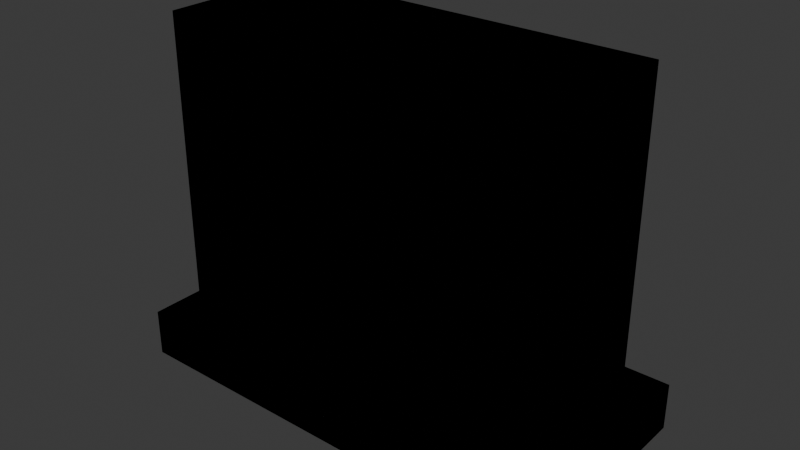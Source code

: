 # Source: Fence.blend  (saved by Blender 4.2.66; exported with 4.5.12 LTS)
import bpy
from mathutils import Matrix  # noqa: F401  (used for matrix-valued properties, if any)

bpy.ops.wm.read_factory_settings(use_empty=True)
scene = bpy.context.scene
scene.name = 'Scene'

# ---- collections
col_collection = bpy.data.collections.new('Collection'); scene.collection.children.link(col_collection)

# ---- materials (node trees are filled in below, after node groups)
mat_material_001 = bpy.data.materials.new('Material.001')
mat_material_002 = bpy.data.materials.new('Material.002')

# ---- material node trees
mat_material_001.use_nodes = True; mat_material_001.node_tree.nodes.clear()
_N = mat_material_001.node_tree.nodes; _L = mat_material_001.node_tree.links
n0 = _N.new('ShaderNodeBsdfPrincipled'); n0.name = 'Principled BSDF'; n0.location = (10, 300)
n1 = _N.new('ShaderNodeOutputMaterial'); n1.name = 'Material Output'; n1.location = (300, 300)
_L.new(n0.outputs[0], n1.inputs[0])
n1.is_active_output = True
mat_material_002.use_nodes = True; mat_material_002.node_tree.nodes.clear()
_N = mat_material_002.node_tree.nodes; _L = mat_material_002.node_tree.links
n0 = _N.new('ShaderNodeBsdfPrincipled'); n0.name = 'Principled BSDF'; n0.location = (10, 300)
n1 = _N.new('ShaderNodeOutputMaterial'); n1.name = 'Material Output'; n1.location = (300, 300)
_L.new(n0.outputs[0], n1.inputs[0])
n1.is_active_output = True

# ---- world
world_world = bpy.data.worlds.new('World'); scene.world = world_world
world_world.use_nodes = True; world_world.node_tree.nodes.clear()
_N = world_world.node_tree.nodes; _L = world_world.node_tree.links
n0 = _N.new('ShaderNodeOutputWorld'); n0.name = 'World Output'; n0.location = (300, 300)
n1 = _N.new('ShaderNodeBackground'); n1.name = 'Background'; n1.location = (10, 300)
n1.inputs[0].default_value = (0.05088, 0.05088, 0.05088, 1.0)
_L.new(n1.outputs[0], n0.inputs[0])
n0.is_active_output = True
world_world.color = (0.05088, 0.05088, 0.05088)
world_world.sun_shadow_jitter_overblur = 0.0

# ---- meshes
me_cube_001 = bpy.data.meshes.new('Cube.001')
me_cube_001.from_pydata([(-0.3679, -0.4327, 2.0), (-1.104, -0.4327, 2.0), (0.3679, -0.4327, 2.0), (-1.104, 0.4327, 2.0), (0.3679, 0.4327, 2.0), (1.104, -0.4327, 2.0), (-0.3679, 0.4327, 2.0), (1.104, 0.4327, 2.0), (-1.104, -0.4327, 0.2692), (-1.104, 0.4327, 0.2692), (1.104, 0.4327, 0.2692), (1.104, -0.4327, 0.2692), (-1.275, 0.6041, 0.0), (-1.275, -0.6041, 0.0), (-1.275, 0.6041, 0.2692), (1.275, 0.6041, 0.0), (1.275, 0.6041, 0.2692), (1.275, -0.6041, 0.0), (1.275, -0.6041, 0.2692), (-1.275, -0.6041, 0.2692), (0.3679, -0.4327, 0.2692), (-0.3679, -0.4327, 0.2692), (-0.3679, 0.4327, 0.2692), (0.3679, 0.4327, 0.2692), (0.425, 0.6041, 0.0), (-0.425, 0.6041, 0.0), (-0.425, -0.6041, 0.0), (0.425, -0.6041, 0.0), (0.425, -0.6041, 0.2692), (-0.425, -0.6041, 0.2692), (-0.425, 0.6041, 0.2692), (0.425, 0.6041, 0.2692)], [], [(8, 1, 3, 9), (23, 4, 7, 10), (10, 7, 5, 11), (21, 0, 1, 8), (6, 3, 1, 0), (22, 23, 31, 30), (10, 11, 18, 16), (8, 9, 14, 19), (9, 22, 30, 14), (26, 29, 19, 13), (15, 16, 18, 17), (24, 31, 16, 15), (13, 19, 14, 12), (20, 21, 29, 28), (23, 10, 16, 31), (11, 20, 28, 18), (21, 8, 19, 29), (12, 14, 30, 25), (25, 30, 31, 24), (17, 18, 28, 27), (27, 28, 29, 26), (7, 4, 2, 5), (4, 6, 0, 2), (11, 5, 2, 20), (20, 2, 0, 21), (9, 3, 6, 22), (22, 6, 4, 23)])
me_cube_001.polygons.foreach_set('material_index', [0, 0, 0, 0, 0, 0, 0, 0, 0, 0, 0, 0, 0, 0, 0, 0, 0, 0, 0, 0, 0, 0, 1, 0, 1, 0, 1])
_uv = me_cube_001.uv_layers.new(name='UVMap')
_uv.uv.foreach_set('vector', [0.6637, 0.575, 0.6637, 0.9327, 0.4848, 0.9327, 0.4848, 0.575, 0.3619, 0.1917, 0.004164, 0.1917, 0.004164, 0.03958, 0.3619, 0.03958, 0.4057, 0.575, 0.4057, 0.9327, 0.2268, 0.9327, 0.2268, 0.575, 0.4411, 0.3438, 0.7988, 0.3438, 0.7988, 0.4958, 0.4411, 0.4958, 0.004164, 0.6917, 0.004164, 0.5396, 0.183, 0.5396, 0.183, 0.6917, 0.3619, 0.3438, 0.3619, 0.1917, 0.3973, 0.1799, 0.3973, 0.3556, 0.4057, 0.575, 0.2268, 0.575, 0.1914, 0.5396, 0.4411, 0.5396, 0.6637, 0.575, 0.4848, 0.575, 0.4494, 0.5396, 0.6991, 0.5396, 0.3619, 0.4958, 0.3619, 0.3438, 0.3973, 0.3556, 0.3973, 0.5313, 0.8072, 0.3556, 0.8628, 0.3556, 0.8628, 0.5313, 0.8072, 0.5313, 0.7075, 0.5396, 0.7631, 0.5396, 0.7631, 0.7893, 0.7075, 0.7893, 0.8711, 0.3556, 0.9268, 0.3556, 0.9268, 0.5313, 0.8711, 0.5313, 0.8271, 0.7893, 0.7714, 0.7893, 0.7714, 0.5396, 0.8271, 0.5396, 0.4411, 0.1917, 0.4411, 0.3438, 0.4057, 0.3556, 0.4057, 0.1799, 0.3619, 0.1917, 0.3619, 0.03958, 0.3973, 0.004164, 0.3973, 0.1799, 0.4411, 0.03958, 0.4411, 0.1917, 0.4057, 0.1799, 0.4057, 0.004164, 0.4411, 0.3438, 0.4411, 0.4958, 0.4057, 0.5313, 0.4057, 0.3556, 0.8711, 0.004164, 0.9268, 0.004164, 0.9268, 0.1799, 0.8711, 0.1799, 0.8711, 0.1799, 0.9268, 0.1799, 0.9268, 0.3556, 0.8711, 0.3556, 0.8072, 0.004164, 0.8628, 0.004164, 0.8628, 0.1799, 0.8072, 0.1799, 0.8072, 0.1799, 0.8628, 0.1799, 0.8628, 0.3556, 0.8072, 0.3556, 0.004164, 0.9958, 0.004164, 0.8438, 0.183, 0.8438, 0.183, 0.9958, 0.004164, 0.8438, 0.004164, 0.6917, 0.183, 0.6917, 0.183, 0.8438, 0.4411, 0.03958, 0.7988, 0.03958, 0.7988, 0.1917, 0.4411, 0.1917, 0.4411, 0.1917, 0.7988, 0.1917, 0.7988, 0.3438, 0.4411, 0.3438, 0.3619, 0.4958, 0.004164, 0.4958, 0.004164, 0.3438, 0.3619, 0.3438, 0.3619, 0.3438, 0.004164, 0.3438, 0.004164, 0.1917, 0.3619, 0.1917])
me_cube_001.materials.append(mat_material_001)
me_cube_001.materials.append(mat_material_002)
me_cube_001.update()
me_cube_002 = bpy.data.meshes.new('Cube.002')
me_cube_002.from_pydata([(-1.104, -0.4327, 2.0), (0.0, -0.4327, 2.0), (-1.104, 0.4327, 2.0), (1.104, -0.4327, 2.0), (0.0, 0.4327, 2.0), (1.104, 0.4327, 2.0), (-1.104, -0.4327, 0.2692), (-1.104, 0.4327, 0.2692), (1.104, 0.4327, 0.2692), (1.104, -0.4327, 0.2692), (-1.275, 0.6041, 0.0), (-1.275, -0.6041, 0.0), (-1.275, 0.6041, 0.2692), (1.275, 0.6041, 0.0), (1.275, 0.6041, 0.2692), (1.275, -0.6041, 0.0), (1.275, -0.6041, 0.2692), (-1.275, -0.6041, 0.2692), (0.0, -0.4327, 0.2692), (0.0, 0.4327, 0.2692), (0.0, 0.6041, 0.0), (0.0, -0.6041, 0.0), (0.425, -0.6041, 0.2692), (-0.425, -0.6041, 0.2692), (0.0, 0.6041, 0.2692)], [], [(8, 19, 4, 5), (9, 8, 5, 3), (6, 18, 1, 0), (1, 4, 2, 0), (14, 8, 9, 16), (7, 6, 0, 2), (17, 6, 7, 12), (24, 12, 7, 19), (11, 21, 23, 17), (15, 13, 14, 16), (13, 20, 24, 14), (10, 11, 17, 12), (24, 19, 8, 14), (18, 23, 22), (22, 16, 9, 18), (23, 18, 6, 17), (20, 10, 12, 24), (21, 15, 16, 22), (3, 5, 4, 1), (22, 23, 21), (18, 9, 3, 1), (19, 7, 2, 4)])
_uv = me_cube_002.uv_layers.new(name='UVMap')
_uv.uv.foreach_set('vector', [0.3619, 0.03958, 0.3619, 0.2677, 0.004164, 0.2677, 0.004164, 0.03958, 0.2268, 0.575, 0.4057, 0.575, 0.4057, 0.9327, 0.2268, 0.9327, 0.4411, 0.4958, 0.4411, 0.2677, 0.7988, 0.2677, 0.7988, 0.4958, 0.183, 0.7677, 0.004164, 0.7677, 0.004164, 0.5396, 0.183, 0.5396, 0.4411, 0.5396, 0.4057, 0.575, 0.2268, 0.575, 0.1914, 0.5396, 0.4848, 0.575, 0.6637, 0.575, 0.6637, 0.9327, 0.4848, 0.9327, 0.6991, 0.5396, 0.6637, 0.575, 0.4848, 0.575, 0.4494, 0.5396, 0.3973, 0.2677, 0.3973, 0.5313, 0.3619, 0.4958, 0.3619, 0.2677, 0.8072, 0.5313, 0.8072, 0.2677, 0.8628, 0.3556, 0.8628, 0.5313, 0.7075, 0.7893, 0.7075, 0.5396, 0.7631, 0.5396, 0.7631, 0.7893, 0.8711, 0.5313, 0.8711, 0.2677, 0.9268, 0.2677, 0.9268, 0.5313, 0.8271, 0.5396, 0.8271, 0.7893, 0.7714, 0.7893, 0.7714, 0.5396, 0.3973, 0.2677, 0.3619, 0.2677, 0.3619, 0.03958, 0.3973, 0.004164, 0.4411, 0.2677, 0.4057, 0.3556, 0.4057, 0.1799, 0.4057, 0.1799, 0.4057, 0.004164, 0.4411, 0.03958, 0.4411, 0.2677, 0.4057, 0.3556, 0.4411, 0.2677, 0.4411, 0.4958, 0.4057, 0.5313, 0.8711, 0.2677, 0.8711, 0.004164, 0.9268, 0.004164, 0.9268, 0.2677, 0.8072, 0.2677, 0.8072, 0.004164, 0.8628, 0.004164, 0.8628, 0.1799, 0.183, 0.9958, 0.004164, 0.9958, 0.004164, 0.7677, 0.183, 0.7677, 0.8628, 0.1799, 0.8628, 0.3556, 0.8072, 0.2677, 0.4411, 0.2677, 0.4411, 0.03958, 0.7988, 0.03958, 0.7988, 0.2677, 0.3619, 0.2677, 0.3619, 0.4958, 0.004164, 0.4958, 0.004164, 0.2677])
me_cube_002.materials.append(mat_material_001)
me_cube_002.materials.append(mat_material_002)
me_cube_002.update()
me_cube_004 = bpy.data.meshes.new('Cube.004')
me_cube_004.from_pydata([(-1.104, -0.4327, 2.0), (-1.104, 0.4327, 2.0), (1.104, -0.4327, 2.0), (1.104, 0.4327, 2.0), (-1.104, 0.4327, 0.2692), (1.104, 0.4327, 0.2692), (1.104, -0.4327, 0.2692), (-1.275, 0.6041, 0.0), (-1.275, -0.6041, 0.0), (-1.275, 0.6041, 0.2692), (1.275, 0.6041, 0.0), (1.275, 0.6041, 0.2692), (1.275, -0.6041, 0.0), (1.275, -0.6041, 0.2692), (-1.275, -0.6041, 0.2692), (-1.104, -0.4327, 0.2692), (0.0, 0.6041, 0.0), (0.0, -0.6041, 0.0), (0.0, -0.6041, 0.2692), (0.0, 0.6041, 0.2692)], [], [(4, 19, 9), (5, 4, 1, 3), (6, 5, 3, 2), (11, 5, 6, 13), (4, 15, 0, 1), (14, 15, 4, 9), (8, 17, 18, 14), (12, 10, 11, 13), (10, 16, 19, 11), (7, 8, 14, 9), (19, 4, 5, 11), (18, 13, 6, 15), (16, 7, 9, 19), (15, 14, 18), (17, 12, 13, 18), (2, 3, 1, 0), (15, 6, 2, 0)])
_uv = me_cube_004.uv_layers.new(name='UVMap')
_uv.uv.foreach_set('vector', [0.3619, 0.4958, 0.3973, 0.2677, 0.3973, 0.5313, 0.3619, 0.03958, 0.3619, 0.4958, 0.004164, 0.4958, 0.004164, 0.03958, 0.2268, 0.575, 0.4057, 0.575, 0.4057, 0.9327, 0.2268, 0.9327, 0.4411, 0.5396, 0.4057, 0.575, 0.2268, 0.575, 0.1914, 0.5396, 0.4848, 0.575, 0.6637, 0.575, 0.6637, 0.9327, 0.4848, 0.9327, 0.6991, 0.5396, 0.6637, 0.575, 0.4848, 0.575, 0.4494, 0.5396, 0.8072, 0.5313, 0.8072, 0.2677, 0.8628, 0.2677, 0.8628, 0.5313, 0.7075, 0.7893, 0.7075, 0.5396, 0.7631, 0.5396, 0.7631, 0.7893, 0.8711, 0.5313, 0.8711, 0.2677, 0.9268, 0.2677, 0.9268, 0.5313, 0.8271, 0.5396, 0.8271, 0.7893, 0.7714, 0.7893, 0.7714, 0.5396, 0.3973, 0.2677, 0.3619, 0.4958, 0.3619, 0.03958, 0.3973, 0.004164, 0.4057, 0.2677, 0.4057, 0.004164, 0.4411, 0.03958, 0.4411, 0.4958, 0.8711, 0.2677, 0.8711, 0.004164, 0.9268, 0.004164, 0.9268, 0.2677, 0.4411, 0.4958, 0.4057, 0.5313, 0.4057, 0.2677, 0.8072, 0.2677, 0.8072, 0.004164, 0.8628, 0.004164, 0.8628, 0.2677, 0.183, 0.9958, 0.004164, 0.9958, 0.004164, 0.5396, 0.183, 0.5396, 0.4411, 0.4958, 0.4411, 0.03958, 0.7988, 0.03958, 0.7988, 0.4958])
me_cube_004.materials.append(mat_material_001)
me_cube_004.materials.append(mat_material_002)
me_cube_004.update()

# ---- objects
ob_fence_lod0 = bpy.data.objects.new('Fence_LOD0', me_cube_001)
ob_fence_lod1 = bpy.data.objects.new('Fence_LOD1', me_cube_002)
ob_fence_lod2 = bpy.data.objects.new('Fence_LOD2', me_cube_004)

# ---- transforms, parenting, visibility, modifiers, constraints
ob_fence_lod0.location = (0.0, 0.0, 0.0)
ob_fence_lod1.location = (0.0, 0.0, 0.0)
ob_fence_lod2.location = (0.0, 0.0, 0.0)

# ---- collection membership
col_collection.objects.link(ob_fence_lod0)
col_collection.objects.link(ob_fence_lod1)
col_collection.objects.link(ob_fence_lod2)

# ---- scene / render settings (as saved in the file)
scene.frame_start = 1; scene.frame_end = 250; scene.frame_set(1)
scene.render.engine = 'BLENDER_EEVEE_NEXT'
bpy.context.view_layer.update()

# ---- added for rendering (the .blend has no active camera and no usable light): camera, sun
cam_auto = bpy.data.cameras.new('AutoCamera')
cam_auto.lens = 50.0
cam_auto.sensor_width = 36.0
cam_auto.clip_end = 1000.0
ob_auto_camera = bpy.data.objects.new('AutoCamera', cam_auto)
scene.collection.objects.link(ob_auto_camera)
ob_auto_camera.location = (3.2, -3.84001, 3.56)
ob_auto_camera.rotation_euler = (1.09748, -7.21219e-08, 0.694738)
scene.camera = ob_auto_camera
light_auto_sun = bpy.data.lights.new('AutoSun', 'SUN')
light_auto_sun.energy = 3.0
light_auto_sun.angle = 0.0523599
ob_auto_sun = bpy.data.objects.new('AutoSun', light_auto_sun)
scene.collection.objects.link(ob_auto_sun)
ob_auto_sun.rotation_euler = (0.872665, 0.174533, 0.523599)
bpy.context.view_layer.update()
